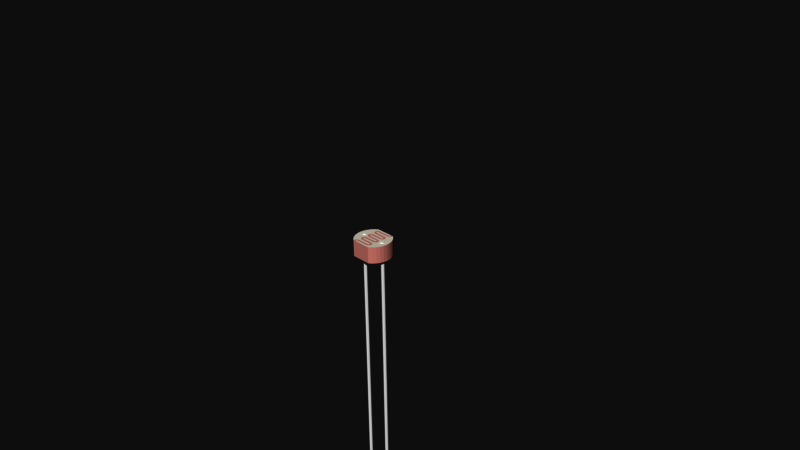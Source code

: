 # Source: Mini_Photocell.blend  (saved by Blender 2.73.0; exported with 4.5.12 LTS)
import bpy
from mathutils import Matrix  # noqa: F401  (used for matrix-valued properties, if any)

bpy.ops.wm.read_factory_settings(use_empty=True)
scene = bpy.context.scene
scene.name = 'Scene'

# ---- collections
col_collection_1 = bpy.data.collections.new('Collection 1'); scene.collection.children.link(col_collection_1)

# ---- materials (node trees are filled in below, after node groups)
mat_cds = bpy.data.materials.new('CdS')
mat_cds.alpha_threshold = 0.0
mat_cds.use_transparent_shadow = False
mat_cds.diffuse_color = (1.0, 0.95, 0.85, 1.0)
mat_cds.roughness = 0.5
mat_red_plastic = bpy.data.materials.new('Red Plastic')
mat_red_plastic.alpha_threshold = 0.0
mat_red_plastic.use_transparent_shadow = False
mat_red_plastic.diffuse_color = (0.9, 0.5, 0.45, 1.0)
mat_red_plastic.roughness = 0.5
mat_lead = bpy.data.materials.new('Lead')
mat_lead.alpha_threshold = 0.0
mat_lead.use_transparent_shadow = False
mat_lead.diffuse_color = (1.0, 1.0, 1.0, 1.0)
mat_lead.specular_color = (0.902, 0.902, 0.902)
mat_lead.roughness = 0.5

# ---- material node trees

# ---- world
world_world = bpy.data.worlds.new('World'); scene.world = world_world
world_world.color = (0.05088, 0.05088, 0.05088)
world_world.use_sun_shadow = False
world_world.sun_shadow_jitter_overblur = 0.0
world_world.cycles.sampling_method = 'MANUAL'
world_world.cycles.sample_map_resolution = 256

# ---- cameras
cam_camera = bpy.data.cameras.new('Camera')
cam_camera.clip_end = 100.0
cam_camera.lens = 35.0
cam_camera.sensor_width = 32.0
cam_camera.sensor_height = 18.0
cam_camera.ortho_scale = 7.314
cam_camera.dof.focus_distance = 0.0
cam_camera.dof.aperture_fstop = 128.0

# ---- meshes
me_mini_photocell = bpy.data.meshes.new('Mini Photocell')
me_mini_photocell.from_pydata([(0.1361, 0.215, 0.0), (0.1417, 0.212, 0.0), (0.1803, 0.1803, 0.0), (0.212, 0.1417, 0.0), (0.2356, 0.09758, 0.0), (0.2501, 0.04975, 0.0), (0.255, 2.462e-07, 0.0), (0.2501, -0.04975, 0.0), (0.2356, -0.09758, 0.0), (0.212, -0.1417, 0.0), (0.1803, -0.1803, 0.0), (0.1417, -0.212, 0.0), (0.1361, -0.215, 0.0), (-0.1361, -0.215, 0.0), (-0.1417, -0.212, 0.0), (-0.1803, -0.1803, 0.0), (-0.212, -0.1417, 0.0), (-0.2356, -0.09758, 0.0), (-0.2501, -0.04975, 0.0), (-0.255, 1.925e-08, 0.0), (-0.2501, 0.04975, 0.0), (-0.2356, 0.09758, 0.0), (-0.212, 0.1417, 0.0), (-0.1803, 0.1803, 0.0), (-0.1417, 0.212, 0.0), (-0.1361, 0.215, 0.0), (0.1417, 0.212, 0.23), (0.1803, 0.1803, 0.23), (0.212, 0.1417, 0.23), (0.2356, 0.09758, 0.23), (0.2501, 0.04975, 0.23), (0.255, 2.462e-07, 0.23), (0.2501, -0.04975, 0.23), (0.2356, -0.09758, 0.23), (0.212, -0.1417, 0.23), (0.1803, -0.1803, 0.23), (0.1417, -0.212, 0.23), (0.1361, -0.215, 0.23), (-0.1361, -0.215, 0.23), (-0.1417, -0.212, 0.23), (-0.1803, -0.1803, 0.23), (-0.212, -0.1417, 0.23), (-0.2356, -0.09758, 0.23), (-0.2501, -0.04975, 0.23), (-0.255, 1.925e-08, 0.23), (-0.2501, 0.04975, 0.23), (-0.2356, 0.09758, 0.23), (-0.212, 0.1417, 0.23), (-0.1803, 0.1803, 0.23), (-0.1417, 0.212, 0.23), (0.17, 0.025, 0.0), (0.1523, 0.01768, 0.0), (0.145, -1.093e-09, 0.0), (0.1523, -0.01768, 0.0), (0.17, -0.025, 0.0), (0.1877, -0.01768, 0.0), (0.195, 2.981e-10, 0.0), (0.1877, 0.01768, 0.0), (-0.17, 0.025, 0.0), (-0.1877, 0.01768, 0.0), (-0.195, -1.093e-09, 0.0), (-0.1877, -0.01768, 0.0), (-0.17, -0.025, 0.0), (-0.1523, -0.01768, 0.0), (-0.145, 2.981e-10, 0.0), (-0.1523, 0.01768, 0.0), (0.17, 0.025, -3.36), (0.1523, 0.01768, -3.36), (0.145, -1.093e-09, -3.36), (0.1523, -0.01768, -3.36), (0.17, -0.025, -3.36), (0.1877, -0.01768, -3.36), (0.195, 2.981e-10, -3.36), (0.1877, 0.01768, -3.36), (-0.17, 0.025, -3.36), (-0.1877, 0.01768, -3.36), (-0.195, -1.093e-09, -3.36), (-0.1877, -0.01768, -3.36), (-0.17, -0.025, -3.36), (-0.1523, -0.01768, -3.36), (-0.145, 2.981e-10, -3.36), (-0.1523, 0.01768, -3.36), (0.17, 0.025, 0.24), (0.1523, 0.01768, 0.24), (0.145, -1.093e-09, 0.24), (0.1523, -0.01768, 0.24), (0.17, -0.025, 0.24), (0.1877, -0.01768, 0.24), (0.195, 2.981e-10, 0.24), (0.1877, 0.01768, 0.24), (-0.17, 0.025, 0.24), (-0.1877, 0.01768, 0.24), (-0.195, -1.093e-09, 0.24), (-0.1877, -0.01768, 0.24), (-0.17, -0.025, 0.24), (-0.1523, -0.01768, 0.24), (-0.145, 2.981e-10, 0.24), (-0.1523, 0.01768, 0.24), (0.17, 0.025, 0.23), (0.1523, 0.01768, 0.23), (0.145, -1.093e-09, 0.23), (0.1523, -0.01768, 0.23), (0.17, -0.025, 0.23), (0.1877, -0.01768, 0.23), (0.195, 2.981e-10, 0.23), (0.1877, 0.01768, 0.23), (-0.17, 0.025, 0.23), (-0.1877, 0.01768, 0.23), (-0.195, -1.093e-09, 0.23), (-0.1877, -0.01768, 0.23), (-0.17, -0.025, 0.23), (-0.1523, -0.01768, 0.23), (-0.145, 2.981e-10, 0.23), (-0.1523, 0.01768, 0.23), (-0.1061, -0.215, 0.23), (-0.1361, 0.215, 0.23), (-0.1352, -0.205, 0.23), (-0.1056, -0.21, 0.23), (-0.1325, -0.1954, 0.23), (-0.1043, -0.2052, 0.23), (-0.1281, -0.1863, 0.23), (-0.1021, -0.2007, 0.23), (-0.1221, -0.1781, 0.23), (-0.09908, -0.1966, 0.23), (-0.1147, -0.1711, 0.23), (-0.09539, -0.193, 0.23), (-0.1061, -0.1653, 0.23), (-0.0911, -0.1902, 0.23), (-0.09662, -0.1611, 0.23), (-0.08636, -0.1881, 0.23), (-0.08652, -0.1585, 0.23), (-0.08131, -0.1868, 0.23), (-0.0761, -0.1577, 0.23), (-0.0761, -0.1863, 0.23), (0.0761, -0.1577, 0.23), (0.0761, -0.1863, 0.23), (0.08123, -0.1568, 0.23), (0.09149, -0.1837, 0.23), (0.08574, -0.1543, 0.23), (0.105, -0.1763, 0.23), (0.08909, -0.1505, 0.23), (0.1151, -0.1648, 0.23), (0.09087, -0.1458, 0.23), (0.1204, -0.1508, 0.23), (0.09087, -0.1408, 0.23), (0.1204, -0.1359, 0.23), (0.08909, -0.1362, 0.23), (0.1151, -0.1218, 0.23), (0.08574, -0.1324, 0.23), (0.105, -0.1104, 0.23), (0.08123, -0.1299, 0.23), (0.09149, -0.1029, 0.23), (0.0761, -0.129, 0.23), (0.0761, -0.1003, 0.23), (-0.0761, -0.129, 0.23), (-0.0761, -0.1003, 0.23), (-0.09149, -0.1264, 0.23), (-0.08123, -0.09947, 0.23), (-0.105, -0.1189, 0.23), (-0.08574, -0.09698, 0.23), (-0.1151, -0.1075, 0.23), (-0.08909, -0.09317, 0.23), (-0.1204, -0.09347, 0.23), (-0.09087, -0.08849, 0.23), (-0.1204, -0.07853, 0.23), (-0.09087, -0.08351, 0.23), (-0.1151, -0.0645, 0.23), (-0.08909, -0.07883, 0.23), (-0.105, -0.05306, 0.23), (-0.08574, -0.07502, 0.23), (-0.09149, -0.04559, 0.23), (-0.08123, -0.07253, 0.23), (-0.0761, -0.043, 0.23), (-0.0761, -0.07167, 0.23), (0.0761, -0.043, 0.23), (0.0761, -0.07167, 0.23), (0.08123, -0.04214, 0.23), (0.09149, -0.06907, 0.23), (0.08574, -0.03965, 0.23), (0.105, -0.06161, 0.23), (0.08909, -0.03583, 0.23), (0.1151, -0.05017, 0.23), (0.09087, -0.03116, 0.23), (0.1204, -0.03613, 0.23), (0.09087, -0.02618, 0.23), (0.1204, -0.0212, 0.23), (0.08909, -0.0215, 0.23), (0.1151, -0.007167, 0.23), (0.08574, -0.01769, 0.23), (0.105, 0.004273, 0.23), (0.08123, -0.0152, 0.23), (0.09149, 0.01174, 0.23), (0.0761, -0.01433, 0.23), (0.0761, 0.01433, 0.23), (-0.0761, -0.01433, 0.23), (-0.0761, 0.01433, 0.23), (-0.09149, -0.01174, 0.23), (-0.08123, 0.0152, 0.23), (-0.105, -0.004273, 0.23), (-0.08574, 0.01769, 0.23), (-0.1151, 0.007167, 0.23), (-0.08909, 0.0215, 0.23), (-0.1204, 0.0212, 0.23), (-0.09087, 0.02618, 0.23), (-0.1204, 0.03613, 0.23), (-0.09087, 0.03116, 0.23), (-0.1151, 0.05017, 0.23), (-0.08909, 0.03583, 0.23), (-0.105, 0.06161, 0.23), (-0.08574, 0.03965, 0.23), (-0.09149, 0.06907, 0.23), (-0.08123, 0.04214, 0.23), (-0.0761, 0.07167, 0.23), (-0.0761, 0.043, 0.23), (0.0761, 0.07167, 0.23), (0.0761, 0.043, 0.23), (0.08123, 0.07253, 0.23), (0.09149, 0.04559, 0.23), (0.08574, 0.07502, 0.23), (0.105, 0.05306, 0.23), (0.08909, 0.07883, 0.23), (0.1151, 0.0645, 0.23), (0.09087, 0.08351, 0.23), (0.1204, 0.07853, 0.23), (0.09087, 0.08849, 0.23), (0.1204, 0.09347, 0.23), (0.08909, 0.09317, 0.23), (0.1151, 0.1075, 0.23), (0.08574, 0.09698, 0.23), (0.105, 0.1189, 0.23), (0.08123, 0.09947, 0.23), (0.09149, 0.1264, 0.23), (0.0761, 0.1003, 0.23), (0.0761, 0.129, 0.23), (-0.0761, 0.1003, 0.23), (-0.0761, 0.129, 0.23), (-0.09149, 0.1029, 0.23), (-0.08123, 0.1299, 0.23), (-0.105, 0.1104, 0.23), (-0.08574, 0.1324, 0.23), (-0.1151, 0.1218, 0.23), (-0.08909, 0.1362, 0.23), (-0.1204, 0.1359, 0.23), (-0.09087, 0.1408, 0.23), (-0.1204, 0.1508, 0.23), (-0.09087, 0.1458, 0.23), (-0.1151, 0.1648, 0.23), (-0.08909, 0.1505, 0.23), (-0.105, 0.1763, 0.23), (-0.08574, 0.1543, 0.23), (-0.09149, 0.1837, 0.23), (-0.08123, 0.1568, 0.23), (-0.0761, 0.1863, 0.23), (-0.0761, 0.1577, 0.23), (0.0761, 0.1863, 0.23), (0.0761, 0.1577, 0.23), (0.08131, 0.1868, 0.23), (0.08652, 0.1585, 0.23), (0.08636, 0.1881, 0.23), (0.09662, 0.1611, 0.23), (0.0911, 0.1902, 0.23), (0.1061, 0.1653, 0.23), (0.09538, 0.193, 0.23), (0.1147, 0.1711, 0.23), (0.09908, 0.1966, 0.23), (0.1221, 0.1781, 0.23), (0.1021, 0.2007, 0.23), (0.1281, 0.1863, 0.23), (0.1043, 0.2052, 0.23), (0.1325, 0.1954, 0.23), (0.1056, 0.21, 0.23), (0.1352, 0.205, 0.23), (0.1061, 0.215, 0.23), (0.1361, 0.215, 0.23)], [], [(175, 173, 171, 169, 167, 165, 163, 161, 159, 157, 155, 153), (2, 1, 26, 27), (3, 2, 27, 28), (4, 3, 28, 29), (5, 4, 29, 30), (6, 5, 30, 31), (7, 6, 31, 32), (8, 7, 32, 33), (9, 8, 33, 34), (10, 9, 34, 35), (11, 10, 35, 36), (12, 11, 36, 37), (12, 37, 114, 38, 13), (38, 39, 14, 13), (15, 14, 39, 40), (16, 15, 40, 41), (17, 16, 41, 42), (18, 17, 42, 43), (19, 18, 43, 44), (20, 19, 44, 45), (21, 20, 45, 46), (22, 21, 46, 47), (23, 22, 47, 48), (24, 23, 48, 49), (58, 74, 75, 59), (56, 72, 73, 57), (54, 70, 71, 55), (65, 81, 74, 58), (52, 68, 69, 53), (63, 79, 80, 64), (50, 66, 67, 51), (61, 77, 78, 62), (59, 75, 76, 60), (57, 73, 66, 50), (55, 71, 72, 56), (53, 69, 70, 54), (64, 80, 81, 65), (51, 67, 68, 52), (62, 78, 79, 63), (60, 76, 77, 61), (86, 102, 103, 87), (97, 113, 106, 90), (84, 100, 101, 85), (95, 111, 112, 96), (82, 98, 99, 83), (93, 109, 110, 94), (91, 107, 108, 92), (89, 105, 98, 82), (87, 103, 104, 88), (85, 101, 102, 86), (96, 112, 113, 97), (83, 99, 100, 84), (94, 110, 111, 95), (92, 108, 109, 93), (90, 106, 107, 91), (88, 104, 105, 89), (83, 84, 85, 86, 87, 88, 89, 82), (91, 92, 93, 94, 95, 96, 97, 90), (67, 66, 73, 72, 71, 70, 69, 68), (75, 74, 81, 80, 79, 78, 77, 76), (13, 14, 15, 16, 17, 18, 19, 20, 21, 22, 23, 24, 25, 58, 59, 60, 61, 62), (0, 1, 2, 3, 4, 5, 6, 7, 8, 9, 10, 11, 12, 54, 55, 56, 57, 50), (12, 13, 62, 63, 64, 65, 58, 25, 0, 50, 51, 52, 53, 54), (25, 24, 49, 115), (132, 134, 136, 138, 140, 142, 144, 146, 148, 150, 152, 154), (38, 114, 117, 116), (116, 117, 119, 118), (118, 119, 121, 120), (120, 121, 123, 122), (122, 123, 125, 124), (124, 125, 127, 126), (126, 127, 129, 128), (128, 129, 131, 130), (130, 131, 133, 132), (132, 133, 135, 134), (134, 135, 137, 136), (136, 137, 139, 138), (138, 139, 141, 140), (140, 141, 143, 142), (142, 143, 145, 144), (144, 145, 147, 146), (146, 147, 149, 148), (148, 149, 151, 150), (150, 151, 153, 152), (152, 153, 155, 154), (154, 155, 157, 156), (156, 157, 159, 158), (158, 159, 161, 160), (160, 161, 163, 162), (162, 163, 165, 164), (164, 165, 167, 166), (166, 167, 169, 168), (168, 169, 171, 170), (170, 171, 173, 172), (172, 173, 175, 174), (174, 175, 177, 176), (176, 177, 179, 178), (178, 179, 181, 180), (180, 181, 183, 182), (182, 183, 185, 184), (184, 185, 187, 186), (186, 187, 189, 188), (188, 189, 191, 190), (190, 191, 193, 192), (192, 193, 195, 194), (194, 195, 197, 196), (196, 197, 199, 198), (198, 199, 201, 200), (200, 201, 203, 202), (202, 203, 205, 204), (204, 205, 207, 206), (206, 207, 209, 208), (208, 209, 211, 210), (210, 211, 213, 212), (212, 213, 215, 214), (214, 215, 217, 216), (216, 217, 219, 218), (218, 219, 221, 220), (220, 221, 223, 222), (222, 223, 225, 224), (224, 225, 227, 226), (226, 227, 229, 228), (228, 229, 231, 230), (230, 231, 233, 232), (232, 233, 235, 234), (234, 235, 237, 236), (236, 237, 239, 238), (238, 239, 241, 240), (240, 241, 243, 242), (242, 243, 245, 244), (244, 245, 247, 246), (246, 247, 249, 248), (248, 249, 251, 250), (250, 251, 253, 252), (252, 253, 255, 254), (254, 255, 257, 256), (256, 257, 259, 258), (258, 259, 261, 260), (260, 261, 263, 262), (262, 263, 265, 264), (264, 265, 267, 266), (266, 267, 269, 268), (268, 269, 271, 270), (270, 271, 273, 272), (273, 26, 1, 0), (25, 115, 272, 273, 0), (172, 174, 176, 178, 180, 182, 184, 186, 188, 190, 192, 194), (215, 213, 211, 209, 207, 205, 203, 201, 199, 197, 195, 193), (214, 216, 218, 220, 222, 224, 226, 228, 230, 232, 234, 212), (233, 255, 253, 251, 249, 247, 245, 243, 241, 239, 237, 235), (254, 256, 258, 260, 262, 264, 266, 268, 270, 272, 115, 252), (215, 193, 191, 189, 187, 185, 223, 221, 219, 217), (225, 265, 263, 261, 259, 257, 255, 233, 231, 229, 227), (175, 153, 151, 149, 147, 145, 183, 181, 179, 177), (37, 135, 133, 131, 129, 127, 125, 123, 121, 119, 117, 114), (154, 156, 158, 160, 162, 122, 124, 126, 128, 130, 132), (194, 196, 198, 200, 202, 164, 166, 168, 170, 172), (206, 208, 210, 212, 234, 236, 238, 240, 242, 204), (246, 248, 250, 252, 115, 244), (135, 37, 143, 141, 139, 137), (111, 110, 38, 116, 118, 120, 122, 162, 164, 202, 204, 242, 244, 115, 106, 113, 112), (38, 110, 109, 108, 107, 106, 115, 49, 48, 47, 46, 45, 44, 43, 42, 41, 40, 39), (98, 273, 271, 269, 267, 265, 225, 223, 185, 183, 145, 143, 37, 102, 101, 100, 99), (26, 273, 98, 105, 104, 103, 102, 37, 36, 35, 34, 33, 32, 31, 30, 29, 28, 27)])
me_mini_photocell.polygons.foreach_set('material_index', [0, 1, 1, 1, 1, 1, 1, 1, 1, 1, 1, 1, 1, 1, 1, 1, 1, 1, 1, 1, 1, 1, 1, 1, 2, 2, 2, 2, 2, 2, 2, 2, 2, 2, 2, 2, 2, 2, 2, 2, 2, 2, 2, 2, 2, 2, 2, 2, 2, 2, 2, 2, 2, 2, 2, 2, 2, 2, 2, 2, 1, 1, 1, 1, 0, 1, 1, 1, 1, 1, 1, 1, 1, 1, 1, 1, 1, 1, 1, 1, 1, 1, 1, 1, 1, 1, 1, 1, 1, 1, 1, 1, 1, 1, 1, 1, 1, 1, 1, 1, 1, 1, 1, 1, 1, 1, 1, 1, 1, 1, 1, 1, 1, 1, 1, 1, 1, 1, 1, 1, 1, 1, 1, 1, 1, 1, 1, 1, 1, 1, 1, 1, 1, 1, 1, 1, 1, 1, 1, 1, 1, 1, 1, 1, 1, 1, 0, 0, 0, 0, 0, 0, 0, 0, 0, 0, 0, 0, 0, 0, 0, 0, 0, 0])
me_mini_photocell.materials.append(mat_cds)
me_mini_photocell.materials.append(mat_red_plastic)
me_mini_photocell.materials.append(mat_lead)
me_mini_photocell.use_remesh_preserve_volume = False
me_mini_photocell.use_remesh_preserve_attributes = False
me_mini_photocell.use_mirror_vertex_groups = False
me_mini_photocell.update()

# ---- objects
ob_mini_photocell = bpy.data.objects.new('Mini Photocell', me_mini_photocell)
ob_camera = bpy.data.objects.new('Camera', cam_camera)

# ---- transforms, parenting, visibility, modifiers, constraints
ob_mini_photocell.location = (0.0, 0.0, 0.0)
ob_mini_photocell.lineart.crease_threshold = 0.0
ob_camera.location = (7.481, -6.508, 5.344)
ob_camera.rotation_euler = (1.109, 0.01082, 0.8149)
ob_camera.lock_rotations_4d = False
ob_camera.empty_display_type = 'ARROWS'
ob_camera.color = (0.0, 0.0, 0.0, 0.0)
ob_camera.display_type = 'WIRE'
ob_camera.lineart.crease_threshold = 0.0

# ---- collection membership
col_collection_1.objects.link(ob_mini_photocell)
col_collection_1.objects.link(ob_camera)

# ---- scene / render settings (as saved in the file)
scene.camera = ob_camera
scene.frame_start = 1; scene.frame_end = 250; scene.frame_set(1)
scene.render.engine = 'BLENDER_EEVEE_NEXT'
scene.render.resolution_percentage = 50
scene.render.dither_intensity = 0.0
scene.cycles.use_denoising = False
scene.cycles.samples = 10
scene.cycles.sampling_pattern = 'TABULATED_SOBOL'
scene.cycles.light_sampling_threshold = 0.0
scene.cycles.use_adaptive_sampling = False
scene.cycles.use_light_tree = False
scene.cycles.blur_glossy = 0.0
scene.cycles.pixel_filter_type = 'GAUSSIAN'
scene.cycles.sample_clamp_indirect = 0.0
scene.view_settings.view_transform = 'Raw'
bpy.context.view_layer.update()

# ---- added for rendering (the .blend has no usable light): sun
light_auto_sun = bpy.data.lights.new('AutoSun', 'SUN')
light_auto_sun.energy = 3.0
light_auto_sun.angle = 0.0523599
ob_auto_sun = bpy.data.objects.new('AutoSun', light_auto_sun)
scene.collection.objects.link(ob_auto_sun)
ob_auto_sun.rotation_euler = (0.872665, 0.174533, 0.523599)
bpy.context.view_layer.update()
